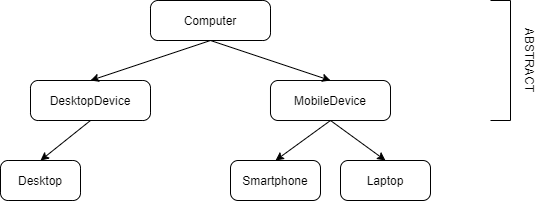

The diagram above was exported from draw.io. Its source (the exported page's mxGraphModel, read from the mxfile embedded in the PNG):
<mxGraphModel dx="782" dy="475" grid="1" gridSize="10" guides="1" tooltips="1" connect="1" arrows="1" fold="1" page="1" pageScale="1" pageWidth="850" pageHeight="1100" math="0" shadow="0">
  <root>
    <mxCell id="0" />
    <mxCell id="1" parent="0" />
    <mxCell id="ne5vsJKx6M7gI4EJgREB-2" value="Computer" style="rounded=1;whiteSpace=wrap;html=1;arcSize=19;" parent="1" vertex="1">
      <mxGeometry x="280" y="80" width="120" height="40" as="geometry" />
    </mxCell>
    <mxCell id="ne5vsJKx6M7gI4EJgREB-3" value="DesktopDevice" style="rounded=1;whiteSpace=wrap;html=1;arcSize=19;" parent="1" vertex="1">
      <mxGeometry x="160" y="160" width="120" height="40" as="geometry" />
    </mxCell>
    <mxCell id="ne5vsJKx6M7gI4EJgREB-4" value="MobileDevice" style="rounded=1;whiteSpace=wrap;html=1;arcSize=19;" parent="1" vertex="1">
      <mxGeometry x="400" y="160" width="120" height="40" as="geometry" />
    </mxCell>
    <mxCell id="ne5vsJKx6M7gI4EJgREB-5" value="" style="endArrow=classic;html=1;exitX=0.5;exitY=1;exitDx=0;exitDy=0;entryX=0.5;entryY=0;entryDx=0;entryDy=0;" parent="1" source="ne5vsJKx6M7gI4EJgREB-2" target="ne5vsJKx6M7gI4EJgREB-3" edge="1">
      <mxGeometry width="50" height="50" relative="1" as="geometry">
        <mxPoint x="380" y="270" as="sourcePoint" />
        <mxPoint x="430" y="220" as="targetPoint" />
      </mxGeometry>
    </mxCell>
    <mxCell id="ne5vsJKx6M7gI4EJgREB-6" value="" style="endArrow=classic;html=1;exitX=0.5;exitY=1;exitDx=0;exitDy=0;entryX=0.5;entryY=0;entryDx=0;entryDy=0;" parent="1" source="ne5vsJKx6M7gI4EJgREB-2" target="ne5vsJKx6M7gI4EJgREB-4" edge="1">
      <mxGeometry width="50" height="50" relative="1" as="geometry">
        <mxPoint x="350" y="130" as="sourcePoint" />
        <mxPoint x="230" y="170" as="targetPoint" />
      </mxGeometry>
    </mxCell>
    <mxCell id="ne5vsJKx6M7gI4EJgREB-7" value="Smartphone" style="rounded=1;whiteSpace=wrap;html=1;arcSize=19;" parent="1" vertex="1">
      <mxGeometry x="360" y="240" width="90" height="40" as="geometry" />
    </mxCell>
    <mxCell id="ne5vsJKx6M7gI4EJgREB-8" value="Laptop" style="rounded=1;whiteSpace=wrap;html=1;arcSize=19;" parent="1" vertex="1">
      <mxGeometry x="470" y="240" width="90" height="40" as="geometry" />
    </mxCell>
    <mxCell id="ne5vsJKx6M7gI4EJgREB-9" value="" style="endArrow=classic;html=1;exitX=0.5;exitY=1;exitDx=0;exitDy=0;entryX=0.5;entryY=0;entryDx=0;entryDy=0;" parent="1" target="ne5vsJKx6M7gI4EJgREB-7" edge="1">
      <mxGeometry width="50" height="50" relative="1" as="geometry">
        <mxPoint x="460" y="200.00000000000006" as="sourcePoint" />
        <mxPoint x="550" y="300" as="targetPoint" />
      </mxGeometry>
    </mxCell>
    <mxCell id="ne5vsJKx6M7gI4EJgREB-10" value="" style="endArrow=classic;html=1;exitX=0.5;exitY=1;exitDx=0;exitDy=0;entryX=0.5;entryY=0;entryDx=0;entryDy=0;" parent="1" target="ne5vsJKx6M7gI4EJgREB-8" edge="1">
      <mxGeometry width="50" height="50" relative="1" as="geometry">
        <mxPoint x="460" y="200.00000000000006" as="sourcePoint" />
        <mxPoint x="350" y="250" as="targetPoint" />
      </mxGeometry>
    </mxCell>
    <mxCell id="ne5vsJKx6M7gI4EJgREB-11" value="Desktop" style="rounded=1;whiteSpace=wrap;html=1;arcSize=19;" parent="1" vertex="1">
      <mxGeometry x="130" y="240" width="80" height="40" as="geometry" />
    </mxCell>
    <mxCell id="ne5vsJKx6M7gI4EJgREB-13" value="" style="endArrow=classic;html=1;exitX=0.5;exitY=1;exitDx=0;exitDy=0;entryX=0.5;entryY=0;entryDx=0;entryDy=0;" parent="1" target="ne5vsJKx6M7gI4EJgREB-11" edge="1">
      <mxGeometry width="50" height="50" relative="1" as="geometry">
        <mxPoint x="220" y="200" as="sourcePoint" />
        <mxPoint x="310" y="300" as="targetPoint" />
      </mxGeometry>
    </mxCell>
    <mxCell id="ne5vsJKx6M7gI4EJgREB-16" value="ABSTRACT" style="text;html=1;strokeColor=none;fillColor=none;align=center;verticalAlign=middle;whiteSpace=wrap;rounded=0;rotation=90;" parent="1" vertex="1">
      <mxGeometry x="610" y="130" width="100" height="20" as="geometry" />
    </mxCell>
    <mxCell id="ne5vsJKx6M7gI4EJgREB-17" value="" style="shape=partialRectangle;whiteSpace=wrap;html=1;bottom=1;right=1;left=1;top=0;fillColor=none;routingCenterX=-0.5;rotation=-90;" parent="1" vertex="1">
      <mxGeometry x="570" y="130" width="120" height="20" as="geometry" />
    </mxCell>
  </root>
</mxGraphModel>